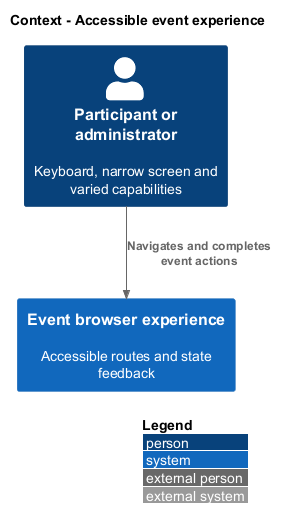

The diagram above was rendered by PlantUML. Its source (embedded in the PNG):
@startuml
!include <C4/C4_Context>
LAYOUT_WITH_LEGEND()
title Context - Accessible event experience
Person(user, "Participant or administrator", "Keyboard, narrow screen and varied capabilities")
System(app, "Event browser experience", "Accessible routes and state feedback")
Rel(user, app, "Navigates and completes event actions")
@enduml